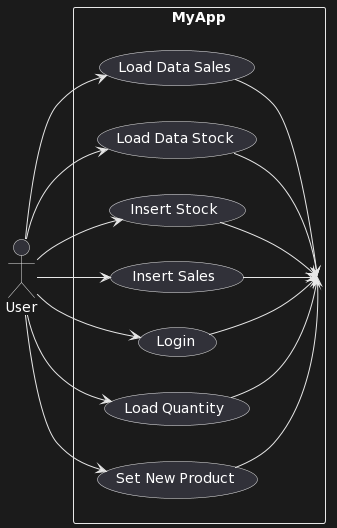

The diagram above was rendered by PlantUML. Its source (embedded in the PNG):
@startuml
left to right direction

actor User as u
rectangle MyApp {
  usecase "Load Data Sales" as uc1
  usecase "Load Data Stock" as uc2
  usecase "Insert Stock" as uc3
  usecase "Insert Sales" as uc4
  usecase "Login" as uc5
  usecase "Load Quantity" as uc6
  usecase "Set New Product" as uc7
}

u --> uc1
u --> uc2
u --> uc3
u --> uc4
u --> uc5
u --> uc6
u --> uc7

uc1 --> MyApp
uc2 --> MyApp
uc3 --> MyApp
uc4 --> MyApp
uc5 --> MyApp
uc6 --> MyApp
uc7 --> MyApp
@enduml